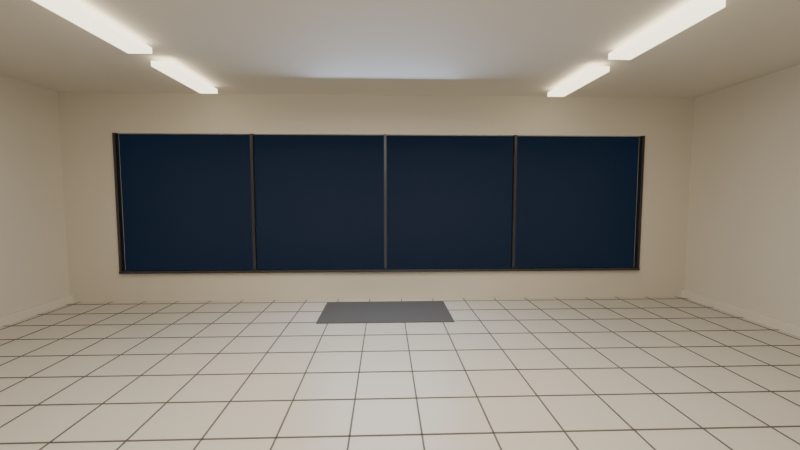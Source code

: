 # Source: laundromat.blend  (saved by Blender 5.2.45; exported with 4.5.12 LTS)
import bpy
from mathutils import Matrix  # noqa: F401  (used for matrix-valued properties, if any)

bpy.ops.wm.read_factory_settings(use_empty=True)
scene = bpy.context.scene
scene.name = 'Scene'

# ---- collections
col_collection = bpy.data.collections.new('Collection'); scene.collection.children.link(col_collection)

# ---- materials (node trees are filled in below, after node groups)
mat_shellpaint_material = bpy.data.materials.new('ShellPaint_Material')
mat_floortile_material = bpy.data.materials.new('FloorTile_Material')
mat_grout_material = bpy.data.materials.new('Grout_Material')
mat_framemetal_material = bpy.data.materials.new('FrameMetal_Material')
mat_nightsky_material_001 = bpy.data.materials.new('NightSky_Material.001')
mat_fluoro_material = bpy.data.materials.new('Fluoro_Material')
mat_trimpaint_material = bpy.data.materials.new('TrimPaint_Material')
mat_matrubber_material = bpy.data.materials.new('MatRubber_Material')

# ---- material node trees
mat_shellpaint_material.use_nodes = True; mat_shellpaint_material.node_tree.nodes.clear()
_N = mat_shellpaint_material.node_tree.nodes; _L = mat_shellpaint_material.node_tree.links
n0 = _N.new('ShaderNodeBsdfPrincipled'); n0.name = 'Principled BSDF'; n0.location = (-200, 100)
n0.inputs[0].default_value = (0.72, 0.68, 0.6, 1.0)
n0.inputs[2].default_value = 0.75
n0.inputs[10].default_value = 0.005
n1 = _N.new('ShaderNodeOutputMaterial'); n1.name = 'Material Output'; n1.location = (200, 100)
_L.new(n0.outputs[0], n1.inputs[0])
n1.is_active_output = True
mat_floortile_material.use_nodes = True; mat_floortile_material.node_tree.nodes.clear()
_N = mat_floortile_material.node_tree.nodes; _L = mat_floortile_material.node_tree.links
n0 = _N.new('ShaderNodeBsdfPrincipled'); n0.name = 'Principled BSDF'; n0.location = (-200, 100)
n0.inputs[0].default_value = (0.62, 0.6, 0.54, 1.0)
n0.inputs[2].default_value = 0.35
n0.inputs[10].default_value = 0.005
n1 = _N.new('ShaderNodeOutputMaterial'); n1.name = 'Material Output'; n1.location = (200, 100)
_L.new(n0.outputs[0], n1.inputs[0])
n1.is_active_output = True
mat_grout_material.use_nodes = True; mat_grout_material.node_tree.nodes.clear()
_N = mat_grout_material.node_tree.nodes; _L = mat_grout_material.node_tree.links
n0 = _N.new('ShaderNodeBsdfPrincipled'); n0.name = 'Principled BSDF'; n0.location = (-200, 100)
n0.inputs[0].default_value = (0.14, 0.13, 0.12, 1.0)
n0.inputs[2].default_value = 0.9
n0.inputs[10].default_value = 0.005
n1 = _N.new('ShaderNodeOutputMaterial'); n1.name = 'Material Output'; n1.location = (200, 100)
_L.new(n0.outputs[0], n1.inputs[0])
n1.is_active_output = True
mat_framemetal_material.use_nodes = True; mat_framemetal_material.node_tree.nodes.clear()
_N = mat_framemetal_material.node_tree.nodes; _L = mat_framemetal_material.node_tree.links
n0 = _N.new('ShaderNodeBsdfPrincipled'); n0.name = 'Principled BSDF'; n0.location = (-200, 100)
n0.inputs[0].default_value = (0.08, 0.08, 0.09, 1.0)
n0.inputs[1].default_value = 0.8
n0.inputs[2].default_value = 0.35
n0.inputs[10].default_value = 0.005
n1 = _N.new('ShaderNodeOutputMaterial'); n1.name = 'Material Output'; n1.location = (200, 100)
_L.new(n0.outputs[0], n1.inputs[0])
n1.is_active_output = True
mat_nightsky_material_001.use_nodes = True; mat_nightsky_material_001.node_tree.nodes.clear()
_N = mat_nightsky_material_001.node_tree.nodes; _L = mat_nightsky_material_001.node_tree.links
n0 = _N.new('ShaderNodeBsdfPrincipled'); n0.name = 'Principled BSDF'; n0.location = (-200, 100)
n0.inputs[0].default_value = (0.01, 0.015, 0.03, 1.0)
n0.inputs[2].default_value = 1.0
n0.inputs[10].default_value = 0.005
n0.inputs[27].default_value = (0.01, 0.03, 0.07, 1.0)
n0.inputs[28].default_value = 0.3
n1 = _N.new('ShaderNodeOutputMaterial'); n1.name = 'Material Output'; n1.location = (200, 100)
_L.new(n0.outputs[0], n1.inputs[0])
n1.is_active_output = True
mat_fluoro_material.use_nodes = True; mat_fluoro_material.node_tree.nodes.clear()
_N = mat_fluoro_material.node_tree.nodes; _L = mat_fluoro_material.node_tree.links
n0 = _N.new('ShaderNodeBsdfPrincipled'); n0.name = 'Principled BSDF'; n0.location = (-200, 100)
n0.inputs[0].default_value = (0.95, 0.9, 0.78, 1.0)
n0.inputs[2].default_value = 0.4
n0.inputs[10].default_value = 0.005
n0.inputs[27].default_value = (1.0, 0.88, 0.66, 1.0)
n0.inputs[28].default_value = 3.0
n1 = _N.new('ShaderNodeOutputMaterial'); n1.name = 'Material Output'; n1.location = (200, 100)
_L.new(n0.outputs[0], n1.inputs[0])
n1.is_active_output = True
mat_trimpaint_material.use_nodes = True; mat_trimpaint_material.node_tree.nodes.clear()
_N = mat_trimpaint_material.node_tree.nodes; _L = mat_trimpaint_material.node_tree.links
n0 = _N.new('ShaderNodeBsdfPrincipled'); n0.name = 'Principled BSDF'; n0.location = (-200, 100)
n0.inputs[0].default_value = (0.78, 0.74, 0.66, 1.0)
n0.inputs[2].default_value = 0.6
n0.inputs[10].default_value = 0.005
n1 = _N.new('ShaderNodeOutputMaterial'); n1.name = 'Material Output'; n1.location = (200, 100)
_L.new(n0.outputs[0], n1.inputs[0])
n1.is_active_output = True
mat_matrubber_material.use_nodes = True; mat_matrubber_material.node_tree.nodes.clear()
_N = mat_matrubber_material.node_tree.nodes; _L = mat_matrubber_material.node_tree.links
n0 = _N.new('ShaderNodeBsdfPrincipled'); n0.name = 'Principled BSDF'; n0.location = (-200, 100)
n0.inputs[0].default_value = (0.1, 0.1, 0.1, 1.0)
n0.inputs[2].default_value = 0.9
n0.inputs[10].default_value = 0.005
n1 = _N.new('ShaderNodeOutputMaterial'); n1.name = 'Material Output'; n1.location = (200, 100)
_L.new(n0.outputs[0], n1.inputs[0])
n1.is_active_output = True

# ---- world
world_world = bpy.data.worlds.new('World'); scene.world = world_world
world_world.use_nodes = True; world_world.node_tree.nodes.clear()
_N = world_world.node_tree.nodes; _L = world_world.node_tree.links
n0 = _N.new('ShaderNodeOutputWorld'); n0.name = 'World Output'; n0.location = (200, 100)
n1 = _N.new('ShaderNodeBackground'); n1.name = 'Background'; n1.location = (-200, 100)
n1.inputs[0].default_value = (0.05088, 0.05088, 0.05088, 1.0)
_L.new(n1.outputs[0], n0.inputs[0])
n0.is_active_output = True
world_world.color = (0.05088, 0.05088, 0.05088)
world_world.sun_shadow_jitter_overblur = 0.0

# ---- cameras
cam_herocamera_camera_001 = bpy.data.cameras.new('HeroCamera_Camera.001')
cam_herocamera_camera_001.lens = 18.0

# ---- lights
light_lightwarm_light_002 = bpy.data.lights.new('LightWarm_Light.002', 'AREA')
light_lightwarm_light_002.color = (1.0, 0.86, 0.68)
light_lightwarm_light_002.energy = 150.0
light_lightwarm_light_002.size = 4.0
light_lightcool_light_002 = bpy.data.lights.new('LightCool_Light.002', 'AREA')
light_lightcool_light_002.color = (0.55, 0.7, 1.0)
light_lightcool_light_002.energy = 50.0
light_lightcool_light_002.size = 2.0

# ---- meshes
me_roomshell_mesh = bpy.data.meshes.new('RoomShell_Mesh')
me_roomshell_mesh.from_pydata([(-5.0, 3.4, 0.0), (5.0, 3.4, 0.0), (5.0, 3.5, 0.0), (-5.0, 3.5, 0.0), (-5.0, 3.4, 3.2), (5.0, 3.4, 3.2), (5.0, 3.5, 3.2), (-5.0, 3.5, 3.2), (-5.0, -3.5, 0.0), (-4.9, -3.5, 0.0), (-4.9, 3.5, 0.0), (-5.0, 3.5, 0.0), (-5.0, -3.5, 3.2), (-4.9, -3.5, 3.2), (-4.9, 3.5, 3.2), (-5.0, 3.5, 3.2), (4.9, -3.5, 0.0), (5.0, -3.5, 0.0), (5.0, 3.5, 0.0), (4.9, 3.5, 0.0), (4.9, -3.5, 3.2), (5.0, -3.5, 3.2), (5.0, 3.5, 3.2), (4.9, 3.5, 3.2), (-5.0, -3.5, 3.2), (5.0, -3.5, 3.2), (5.0, 3.5, 3.2), (-5.0, 3.5, 3.2), (-5.0, -3.5, 3.3), (5.0, -3.5, 3.3), (5.0, 3.5, 3.3), (-5.0, 3.5, 3.3), (-5.0, -3.5, 0.0), (5.0, -3.5, 0.0), (5.0, -3.4, 0.0), (-5.0, -3.4, 0.0), (-5.0, -3.5, 0.45), (5.0, -3.5, 0.45), (5.0, -3.4, 0.45), (-5.0, -3.4, 0.45), (-5.0, -3.5, 2.6), (5.0, -3.5, 2.6), (5.0, -3.4, 2.6), (-5.0, -3.4, 2.6), (-5.0, -3.5, 3.2), (5.0, -3.5, 3.2), (5.0, -3.4, 3.2), (-5.0, -3.4, 3.2), (-5.0, -3.5, 0.45), (-4.1, -3.5, 0.45), (-4.1, -3.4, 0.45), (-5.0, -3.4, 0.45), (-5.0, -3.5, 2.6), (-4.1, -3.5, 2.6), (-4.1, -3.4, 2.6), (-5.0, -3.4, 2.6), (4.1, -3.5, 0.45), (5.0, -3.5, 0.45), (5.0, -3.4, 0.45), (4.1, -3.4, 0.45), (4.1, -3.5, 2.6), (5.0, -3.5, 2.6), (5.0, -3.4, 2.6), (4.1, -3.4, 2.6)], [], [(0, 3, 2, 1), (4, 5, 6, 7), (0, 1, 5, 4), (1, 2, 6, 5), (2, 3, 7, 6), (3, 0, 4, 7), (8, 11, 10, 9), (12, 13, 14, 15), (8, 9, 13, 12), (9, 10, 14, 13), (10, 11, 15, 14), (11, 8, 12, 15), (16, 19, 18, 17), (20, 21, 22, 23), (16, 17, 21, 20), (17, 18, 22, 21), (18, 19, 23, 22), (19, 16, 20, 23), (24, 27, 26, 25), (28, 29, 30, 31), (24, 25, 29, 28), (25, 26, 30, 29), (26, 27, 31, 30), (27, 24, 28, 31), (32, 35, 34, 33), (36, 37, 38, 39), (32, 33, 37, 36), (33, 34, 38, 37), (34, 35, 39, 38), (35, 32, 36, 39), (40, 43, 42, 41), (44, 45, 46, 47), (40, 41, 45, 44), (41, 42, 46, 45), (42, 43, 47, 46), (43, 40, 44, 47), (48, 51, 50, 49), (52, 53, 54, 55), (48, 49, 53, 52), (49, 50, 54, 53), (50, 51, 55, 54), (51, 48, 52, 55), (56, 59, 58, 57), (60, 61, 62, 63), (56, 57, 61, 60), (57, 58, 62, 61), (58, 59, 63, 62), (59, 56, 60, 63)])
me_roomshell_mesh.materials.append(mat_shellpaint_material)
me_roomshell_mesh.update()
me_floor_mesh = bpy.data.meshes.new('Floor_Mesh')
me_floor_mesh.from_pydata([(-1.0, -1.0, 0.0), (1.0, -1.0, 0.0), (1.0, 1.0, 0.0), (-1.0, 1.0, 0.0)], [], [(0, 1, 2, 3)])
me_floor_mesh.materials.append(mat_floortile_material)
me_floor_mesh.update()
me_groutx_mesh = bpy.data.meshes.new('GroutX_Mesh')
me_groutx_mesh.from_pydata([(-1.0, -1.0, -1.0), (1.0, -1.0, -1.0), (1.0, 1.0, -1.0), (-1.0, 1.0, -1.0), (-1.0, -1.0, 1.0), (1.0, -1.0, 1.0), (1.0, 1.0, 1.0), (-1.0, 1.0, 1.0)], [], [(0, 3, 2, 1), (4, 5, 6, 7), (0, 1, 5, 4), (1, 2, 6, 5), (2, 3, 7, 6), (3, 0, 4, 7)])
me_groutx_mesh.materials.append(mat_grout_material)
me_groutx_mesh.update()
me_grouty_mesh = bpy.data.meshes.new('GroutY_Mesh')
me_grouty_mesh.from_pydata([(-1.0, -1.0, -1.0), (1.0, -1.0, -1.0), (1.0, 1.0, -1.0), (-1.0, 1.0, -1.0), (-1.0, -1.0, 1.0), (1.0, -1.0, 1.0), (1.0, 1.0, 1.0), (-1.0, 1.0, 1.0)], [], [(0, 3, 2, 1), (4, 5, 6, 7), (0, 1, 5, 4), (1, 2, 6, 5), (2, 3, 7, 6), (3, 0, 4, 7)])
me_grouty_mesh.materials.append(mat_grout_material)
me_grouty_mesh.update()
me_windowmullions_mesh = bpy.data.meshes.new('WindowMullions_Mesh')
me_windowmullions_mesh.from_pydata([(-1.0, -1.0, -1.0), (1.0, -1.0, -1.0), (1.0, 1.0, -1.0), (-1.0, 1.0, -1.0), (-1.0, -1.0, 1.0), (1.0, -1.0, 1.0), (1.0, 1.0, 1.0), (-1.0, 1.0, 1.0)], [], [(0, 3, 2, 1), (4, 5, 6, 7), (0, 1, 5, 4), (1, 2, 6, 5), (2, 3, 7, 6), (3, 0, 4, 7)])
me_windowmullions_mesh.materials.append(mat_framemetal_material)
me_windowmullions_mesh.update()
me_nightbackdrop_mesh = bpy.data.meshes.new('NightBackdrop_Mesh')
me_nightbackdrop_mesh.from_pydata([(-1.0, -1.0, 0.0), (1.0, -1.0, 0.0), (1.0, 1.0, 0.0), (-1.0, 1.0, 0.0)], [], [(0, 1, 2, 3)])
me_nightbackdrop_mesh.materials.append(mat_nightsky_material_001)
me_nightbackdrop_mesh.update()
me_fixturerowleft_mesh = bpy.data.meshes.new('FixtureRowLeft_Mesh')
me_fixturerowleft_mesh.from_pydata([(-1.0, -1.0, -1.0), (1.0, -1.0, -1.0), (1.0, 1.0, -1.0), (-1.0, 1.0, -1.0), (-1.0, -1.0, 1.0), (1.0, -1.0, 1.0), (1.0, 1.0, 1.0), (-1.0, 1.0, 1.0)], [], [(0, 3, 2, 1), (4, 5, 6, 7), (0, 1, 5, 4), (1, 2, 6, 5), (2, 3, 7, 6), (3, 0, 4, 7)])
me_fixturerowleft_mesh.materials.append(mat_fluoro_material)
me_fixturerowleft_mesh.update()
me_fixturerowright_mesh = bpy.data.meshes.new('FixtureRowRight_Mesh')
me_fixturerowright_mesh.from_pydata([(-1.0, -1.0, -1.0), (1.0, -1.0, -1.0), (1.0, 1.0, -1.0), (-1.0, 1.0, -1.0), (-1.0, -1.0, 1.0), (1.0, -1.0, 1.0), (1.0, 1.0, 1.0), (-1.0, 1.0, 1.0)], [], [(0, 3, 2, 1), (4, 5, 6, 7), (0, 1, 5, 4), (1, 2, 6, 5), (2, 3, 7, 6), (3, 0, 4, 7)])
me_fixturerowright_mesh.materials.append(mat_fluoro_material)
me_fixturerowright_mesh.update()
me_baseboardback_mesh = bpy.data.meshes.new('BaseboardBack_Mesh')
me_baseboardback_mesh.from_pydata([(-1.0, -1.0, -1.0), (1.0, -1.0, -1.0), (1.0, 1.0, -1.0), (-1.0, 1.0, -1.0), (-1.0, -1.0, 1.0), (1.0, -1.0, 1.0), (1.0, 1.0, 1.0), (-1.0, 1.0, 1.0)], [], [(0, 3, 2, 1), (4, 5, 6, 7), (0, 1, 5, 4), (1, 2, 6, 5), (2, 3, 7, 6), (3, 0, 4, 7)])
me_baseboardback_mesh.materials.append(mat_trimpaint_material)
me_baseboardback_mesh.update()
me_baseboardleft_mesh = bpy.data.meshes.new('BaseboardLeft_Mesh')
me_baseboardleft_mesh.from_pydata([(-1.0, -1.0, -1.0), (1.0, -1.0, -1.0), (1.0, 1.0, -1.0), (-1.0, 1.0, -1.0), (-1.0, -1.0, 1.0), (1.0, -1.0, 1.0), (1.0, 1.0, 1.0), (-1.0, 1.0, 1.0)], [], [(0, 3, 2, 1), (4, 5, 6, 7), (0, 1, 5, 4), (1, 2, 6, 5), (2, 3, 7, 6), (3, 0, 4, 7)])
me_baseboardleft_mesh.materials.append(mat_trimpaint_material)
me_baseboardleft_mesh.update()
me_baseboardright_mesh = bpy.data.meshes.new('BaseboardRight_Mesh')
me_baseboardright_mesh.from_pydata([(-1.0, -1.0, -1.0), (1.0, -1.0, -1.0), (1.0, 1.0, -1.0), (-1.0, 1.0, -1.0), (-1.0, -1.0, 1.0), (1.0, -1.0, 1.0), (1.0, 1.0, 1.0), (-1.0, 1.0, 1.0)], [], [(0, 3, 2, 1), (4, 5, 6, 7), (0, 1, 5, 4), (1, 2, 6, 5), (2, 3, 7, 6), (3, 0, 4, 7)])
me_baseboardright_mesh.materials.append(mat_trimpaint_material)
me_baseboardright_mesh.update()
me_entrancemat_mesh = bpy.data.meshes.new('EntranceMat_Mesh')
me_entrancemat_mesh.from_pydata([(-1.0, -1.0, -1.0), (1.0, -1.0, -1.0), (1.0, 1.0, -1.0), (-1.0, 1.0, -1.0), (-1.0, -1.0, 1.0), (1.0, -1.0, 1.0), (1.0, 1.0, 1.0), (-1.0, 1.0, 1.0)], [], [(0, 3, 2, 1), (4, 5, 6, 7), (0, 1, 5, 4), (1, 2, 6, 5), (2, 3, 7, 6), (3, 0, 4, 7)])
me_entrancemat_mesh.materials.append(mat_matrubber_material)
me_entrancemat_mesh.update()
me_windowsill_mesh = bpy.data.meshes.new('WindowSill_Mesh')
me_windowsill_mesh.from_pydata([(-1.0, -1.0, -1.0), (1.0, -1.0, -1.0), (1.0, 1.0, -1.0), (-1.0, 1.0, -1.0), (-1.0, -1.0, 1.0), (1.0, -1.0, 1.0), (1.0, 1.0, 1.0), (-1.0, 1.0, 1.0)], [], [(0, 3, 2, 1), (4, 5, 6, 7), (0, 1, 5, 4), (1, 2, 6, 5), (2, 3, 7, 6), (3, 0, 4, 7)])
me_windowsill_mesh.materials.append(mat_framemetal_material)
me_windowsill_mesh.update()

# ---- objects
ob_roomshell = bpy.data.objects.new('RoomShell', me_roomshell_mesh)
ob_floor = bpy.data.objects.new('Floor', me_floor_mesh)
ob_groutx = bpy.data.objects.new('GroutX', me_groutx_mesh)
ob_grouty = bpy.data.objects.new('GroutY', me_grouty_mesh)
ob_windowmullions = bpy.data.objects.new('WindowMullions', me_windowmullions_mesh)
ob_nightbackdrop = bpy.data.objects.new('NightBackdrop', me_nightbackdrop_mesh)
ob_fixturerowleft = bpy.data.objects.new('FixtureRowLeft', me_fixturerowleft_mesh)
ob_fixturerowright = bpy.data.objects.new('FixtureRowRight', me_fixturerowright_mesh)
ob_baseboardback = bpy.data.objects.new('BaseboardBack', me_baseboardback_mesh)
ob_baseboardleft = bpy.data.objects.new('BaseboardLeft', me_baseboardleft_mesh)
ob_baseboardright = bpy.data.objects.new('BaseboardRight', me_baseboardright_mesh)
ob_entrancemat = bpy.data.objects.new('EntranceMat', me_entrancemat_mesh)
ob_windowsill = bpy.data.objects.new('WindowSill', me_windowsill_mesh)
ob_herocamera = bpy.data.objects.new('HeroCamera', cam_herocamera_camera_001)
ob_lightwarm = bpy.data.objects.new('LightWarm', light_lightwarm_light_002)
ob_lightcool = bpy.data.objects.new('LightCool', light_lightcool_light_002)

# ---- transforms, parenting, visibility, modifiers, constraints
ob_roomshell.location = (0.0, 0.0, 0.0)
ob_floor.location = (0.0, 0.0, 0.0)
ob_floor.scale = (5.0, 3.5, 1.0)
ob_groutx.location = (-4.75, 0.0, 0.003)
ob_groutx.scale = (0.006, 3.5, 0.002)
_m = ob_groutx.modifiers.new('GroutX ARRAY', 'ARRAY')
_m.count = 20
_m.relative_offset_displace = (41.67, 0.0, 0.0)
ob_grouty.location = (0.0, -3.25, 0.003)
ob_grouty.scale = (5.0, 0.006, 0.002)
_m = ob_grouty.modifiers.new('GroutY ARRAY', 'ARRAY')
_m.count = 14
_m.relative_offset_displace = (0.0, 41.67, 0.0)
ob_windowmullions.location = (-4.1, -3.42, 1.525)
ob_windowmullions.scale = (0.02, 0.04, 1.075)
_m = ob_windowmullions.modifiers.new('WindowMullions ARRAY', 'ARRAY')
_m.count = 5
_m.relative_offset_displace = (51.25, 0.0, 0.0)
ob_nightbackdrop.location = (0.0, -4.2, 1.8)
ob_nightbackdrop.rotation_euler = (-1.571, 0.0, 0.0)
ob_nightbackdrop.scale = (6.0, 2.2, 1.0)
ob_fixturerowleft.location = (-2.5, -2.4, 3.13)
ob_fixturerowleft.scale = (0.12, 0.6, 0.03)
_m = ob_fixturerowleft.modifiers.new('FixtureRowLeft ARRAY', 'ARRAY')
_m.count = 4
_m.relative_offset_displace = (0.0, 1.333, 0.0)
ob_fixturerowright.location = (2.5, -2.4, 3.13)
ob_fixturerowright.scale = (0.12, 0.6, 0.03)
_m = ob_fixturerowright.modifiers.new('FixtureRowRight ARRAY', 'ARRAY')
_m.count = 4
_m.relative_offset_displace = (0.0, 1.333, 0.0)
ob_baseboardback.location = (0.0, 3.375, 0.06)
ob_baseboardback.scale = (4.9, 0.025, 0.06)
ob_baseboardleft.location = (-4.875, 0.0, 0.06)
ob_baseboardleft.scale = (0.025, 3.4, 0.06)
ob_baseboardright.location = (4.875, 0.0, 0.06)
ob_baseboardright.scale = (0.025, 3.4, 0.06)
ob_entrancemat.location = (0.0, -2.7, 0.006)
ob_entrancemat.scale = (0.9, 0.5, 0.006)
ob_windowsill.location = (0.0, -3.39, 0.47)
ob_windowsill.scale = (4.1, 0.05, 0.02)
ob_herocamera.location = (0.0, 2.9, 1.65)
ob_herocamera.rotation_euler = (1.498, 0.0, 3.105)
ob_lightwarm.location = (0.0, 0.2, 2.95)
ob_lightcool.location = (0.0, -3.0, 2.2)
ob_lightcool.rotation_euler = (1.15, 0.0, 0.0)

# ---- collection membership
col_collection.objects.link(ob_roomshell)
col_collection.objects.link(ob_floor)
col_collection.objects.link(ob_groutx)
col_collection.objects.link(ob_grouty)
col_collection.objects.link(ob_windowmullions)
col_collection.objects.link(ob_nightbackdrop)
col_collection.objects.link(ob_fixturerowleft)
col_collection.objects.link(ob_fixturerowright)
col_collection.objects.link(ob_baseboardback)
col_collection.objects.link(ob_baseboardleft)
col_collection.objects.link(ob_baseboardright)
col_collection.objects.link(ob_entrancemat)
col_collection.objects.link(ob_windowsill)
col_collection.objects.link(ob_herocamera)
col_collection.objects.link(ob_lightwarm)
col_collection.objects.link(ob_lightcool)

# ---- scene / render settings (as saved in the file)
scene.camera = ob_herocamera
scene.frame_start = 1; scene.frame_end = 250; scene.frame_set(1)
scene.render.engine = 'BLENDER_EEVEE_NEXT'
scene.render.bake_bias = 0.0
scene.render.bake_samples = 0
scene.render.compositor_device = 'GPU'
scene.cycles.samples = 64
scene.eevee.use_volume_custom_range = False
scene.eevee.fast_gi_thickness_near = 0.1
scene.eevee.fast_gi_thickness_far = 0.0
scene.eevee.ray_tracing_options.screen_trace_thickness = 0.1
bpy.context.view_layer.update()
